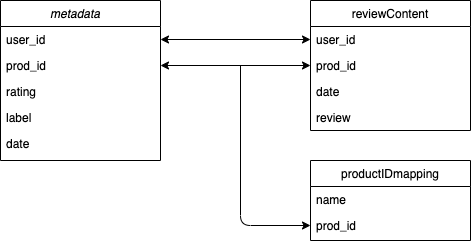

The diagram above was exported from draw.io. Its source (the exported page's mxGraphModel, read from the mxfile embedded in the PNG):
<mxGraphModel dx="592" dy="371" grid="1" gridSize="10" guides="1" tooltips="1" connect="1" arrows="1" fold="1" page="1" pageScale="1" pageWidth="827" pageHeight="1169" math="0" shadow="0">
  <root>
    <mxCell id="WIyWlLk6GJQsqaUBKTNV-0" />
    <mxCell id="WIyWlLk6GJQsqaUBKTNV-1" parent="WIyWlLk6GJQsqaUBKTNV-0" />
    <mxCell id="zkfFHV4jXpPFQw0GAbJ--0" value="metadata   &#10;&#10;" style="swimlane;fontStyle=2;align=center;verticalAlign=top;childLayout=stackLayout;horizontal=1;startSize=26;horizontalStack=0;resizeParent=1;resizeLast=0;collapsible=1;marginBottom=0;rounded=0;shadow=0;strokeWidth=1;" parent="WIyWlLk6GJQsqaUBKTNV-1" vertex="1">
      <mxGeometry x="40" y="100" width="160" height="160" as="geometry">
        <mxRectangle x="230" y="140" width="160" height="26" as="alternateBounds" />
      </mxGeometry>
    </mxCell>
    <mxCell id="zkfFHV4jXpPFQw0GAbJ--1" value="user_id&#10;" style="text;align=left;verticalAlign=top;spacingLeft=4;spacingRight=4;overflow=hidden;rotatable=0;points=[[0,0.5],[1,0.5]];portConstraint=eastwest;" parent="zkfFHV4jXpPFQw0GAbJ--0" vertex="1">
      <mxGeometry y="26" width="160" height="26" as="geometry" />
    </mxCell>
    <mxCell id="zkfFHV4jXpPFQw0GAbJ--2" value="prod_id" style="text;align=left;verticalAlign=top;spacingLeft=4;spacingRight=4;overflow=hidden;rotatable=0;points=[[0,0.5],[1,0.5]];portConstraint=eastwest;rounded=0;shadow=0;html=0;" parent="zkfFHV4jXpPFQw0GAbJ--0" vertex="1">
      <mxGeometry y="52" width="160" height="26" as="geometry" />
    </mxCell>
    <mxCell id="zkfFHV4jXpPFQw0GAbJ--3" value="rating" style="text;align=left;verticalAlign=top;spacingLeft=4;spacingRight=4;overflow=hidden;rotatable=0;points=[[0,0.5],[1,0.5]];portConstraint=eastwest;rounded=0;shadow=0;html=0;" parent="zkfFHV4jXpPFQw0GAbJ--0" vertex="1">
      <mxGeometry y="78" width="160" height="26" as="geometry" />
    </mxCell>
    <mxCell id="zkfFHV4jXpPFQw0GAbJ--5" value="label" style="text;align=left;verticalAlign=top;spacingLeft=4;spacingRight=4;overflow=hidden;rotatable=0;points=[[0,0.5],[1,0.5]];portConstraint=eastwest;" parent="zkfFHV4jXpPFQw0GAbJ--0" vertex="1">
      <mxGeometry y="104" width="160" height="26" as="geometry" />
    </mxCell>
    <mxCell id="pt8jAPUEU_A0fBf4V_At-0" value="date" style="text;align=left;verticalAlign=top;spacingLeft=4;spacingRight=4;overflow=hidden;rotatable=0;points=[[0,0.5],[1,0.5]];portConstraint=eastwest;" vertex="1" parent="zkfFHV4jXpPFQw0GAbJ--0">
      <mxGeometry y="130" width="160" height="26" as="geometry" />
    </mxCell>
    <mxCell id="zkfFHV4jXpPFQw0GAbJ--6" value="productIDmapping" style="swimlane;fontStyle=0;align=center;verticalAlign=top;childLayout=stackLayout;horizontal=1;startSize=26;horizontalStack=0;resizeParent=1;resizeLast=0;collapsible=1;marginBottom=0;rounded=0;shadow=0;strokeWidth=1;" parent="WIyWlLk6GJQsqaUBKTNV-1" vertex="1">
      <mxGeometry x="350" y="260" width="160" height="80" as="geometry">
        <mxRectangle x="130" y="380" width="160" height="26" as="alternateBounds" />
      </mxGeometry>
    </mxCell>
    <mxCell id="zkfFHV4jXpPFQw0GAbJ--7" value="name" style="text;align=left;verticalAlign=top;spacingLeft=4;spacingRight=4;overflow=hidden;rotatable=0;points=[[0,0.5],[1,0.5]];portConstraint=eastwest;" parent="zkfFHV4jXpPFQw0GAbJ--6" vertex="1">
      <mxGeometry y="26" width="160" height="26" as="geometry" />
    </mxCell>
    <mxCell id="zkfFHV4jXpPFQw0GAbJ--8" value="prod_id" style="text;align=left;verticalAlign=top;spacingLeft=4;spacingRight=4;overflow=hidden;rotatable=0;points=[[0,0.5],[1,0.5]];portConstraint=eastwest;rounded=0;shadow=0;html=0;" parent="zkfFHV4jXpPFQw0GAbJ--6" vertex="1">
      <mxGeometry y="52" width="160" height="26" as="geometry" />
    </mxCell>
    <mxCell id="zkfFHV4jXpPFQw0GAbJ--17" value="reviewContent" style="swimlane;fontStyle=0;align=center;verticalAlign=top;childLayout=stackLayout;horizontal=1;startSize=26;horizontalStack=0;resizeParent=1;resizeLast=0;collapsible=1;marginBottom=0;rounded=0;shadow=0;strokeWidth=1;" parent="WIyWlLk6GJQsqaUBKTNV-1" vertex="1">
      <mxGeometry x="350" y="100" width="160" height="130" as="geometry">
        <mxRectangle x="550" y="140" width="160" height="26" as="alternateBounds" />
      </mxGeometry>
    </mxCell>
    <mxCell id="zkfFHV4jXpPFQw0GAbJ--18" value="user_id   " style="text;align=left;verticalAlign=top;spacingLeft=4;spacingRight=4;overflow=hidden;rotatable=0;points=[[0,0.5],[1,0.5]];portConstraint=eastwest;" parent="zkfFHV4jXpPFQw0GAbJ--17" vertex="1">
      <mxGeometry y="26" width="160" height="26" as="geometry" />
    </mxCell>
    <mxCell id="zkfFHV4jXpPFQw0GAbJ--19" value="prod_id" style="text;align=left;verticalAlign=top;spacingLeft=4;spacingRight=4;overflow=hidden;rotatable=0;points=[[0,0.5],[1,0.5]];portConstraint=eastwest;rounded=0;shadow=0;html=0;" parent="zkfFHV4jXpPFQw0GAbJ--17" vertex="1">
      <mxGeometry y="52" width="160" height="26" as="geometry" />
    </mxCell>
    <mxCell id="zkfFHV4jXpPFQw0GAbJ--20" value="date" style="text;align=left;verticalAlign=top;spacingLeft=4;spacingRight=4;overflow=hidden;rotatable=0;points=[[0,0.5],[1,0.5]];portConstraint=eastwest;rounded=0;shadow=0;html=0;" parent="zkfFHV4jXpPFQw0GAbJ--17" vertex="1">
      <mxGeometry y="78" width="160" height="26" as="geometry" />
    </mxCell>
    <mxCell id="zkfFHV4jXpPFQw0GAbJ--21" value="review" style="text;align=left;verticalAlign=top;spacingLeft=4;spacingRight=4;overflow=hidden;rotatable=0;points=[[0,0.5],[1,0.5]];portConstraint=eastwest;rounded=0;shadow=0;html=0;" parent="zkfFHV4jXpPFQw0GAbJ--17" vertex="1">
      <mxGeometry y="104" width="160" height="26" as="geometry" />
    </mxCell>
    <mxCell id="pt8jAPUEU_A0fBf4V_At-2" value="" style="endArrow=classic;startArrow=classic;html=1;entryX=0;entryY=0.5;entryDx=0;entryDy=0;exitX=1;exitY=0.5;exitDx=0;exitDy=0;" edge="1" parent="WIyWlLk6GJQsqaUBKTNV-1" source="zkfFHV4jXpPFQw0GAbJ--1" target="zkfFHV4jXpPFQw0GAbJ--18">
      <mxGeometry width="50" height="50" relative="1" as="geometry">
        <mxPoint x="390" y="420" as="sourcePoint" />
        <mxPoint x="440" y="370" as="targetPoint" />
      </mxGeometry>
    </mxCell>
    <mxCell id="pt8jAPUEU_A0fBf4V_At-4" value="" style="endArrow=classic;startArrow=classic;html=1;entryX=0;entryY=0.5;entryDx=0;entryDy=0;exitX=1;exitY=0.5;exitDx=0;exitDy=0;" edge="1" parent="WIyWlLk6GJQsqaUBKTNV-1" source="zkfFHV4jXpPFQw0GAbJ--2" target="zkfFHV4jXpPFQw0GAbJ--19">
      <mxGeometry width="50" height="50" relative="1" as="geometry">
        <mxPoint x="210" y="149" as="sourcePoint" />
        <mxPoint x="360" y="149" as="targetPoint" />
      </mxGeometry>
    </mxCell>
    <mxCell id="pt8jAPUEU_A0fBf4V_At-5" value="" style="endArrow=classic;html=1;entryX=0;entryY=0.5;entryDx=0;entryDy=0;" edge="1" parent="WIyWlLk6GJQsqaUBKTNV-1" target="zkfFHV4jXpPFQw0GAbJ--8">
      <mxGeometry width="50" height="50" relative="1" as="geometry">
        <mxPoint x="280" y="165" as="sourcePoint" />
        <mxPoint x="320" y="380" as="targetPoint" />
        <Array as="points">
          <mxPoint x="280" y="325" />
        </Array>
      </mxGeometry>
    </mxCell>
  </root>
</mxGraphModel>